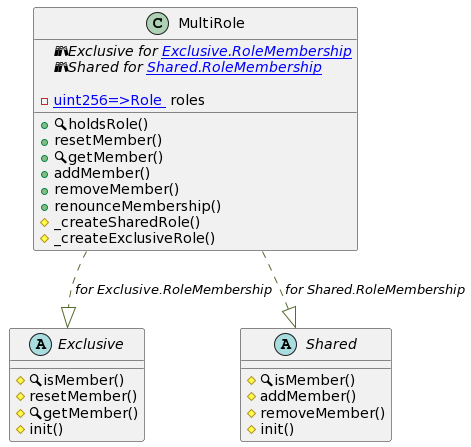

The diagram above was rendered by PlantUML. Its source (embedded in the PNG):
@startuml
' -- generated by: https://marketplace.visualstudio.com/items?itemName=tintinweb.solidity-visual-auditor
'
' -- for auto-render install: https://marketplace.visualstudio.com/items?itemName=jebbs.plantuml
' -- options --



' -- classes --


abstract Exclusive {
    ' -- inheritance --

    ' -- usingFor --

    ' -- vars --

    ' -- methods --
	#🔍isMember()
	#resetMember()
	#🔍getMember()
	#init()

}


abstract Shared {
    ' -- inheritance --

    ' -- usingFor --

    ' -- vars --

    ' -- methods --
	#🔍isMember()
	#addMember()
	#removeMember()
	#init()

}


class MultiRole {
    ' -- inheritance --

    ' -- usingFor --
	{abstract}📚Exclusive for [[Exclusive.RoleMembership]]
	{abstract}📚Shared for [[Shared.RoleMembership]]

    ' -- vars --
	-[[mapping uint256=>Role ]] roles

    ' -- methods --
	+🔍holdsRole()
	+resetMember()
	+🔍getMember()
	+addMember()
	+removeMember()
	+renounceMembership()
	#_createSharedRole()
	#_createExclusiveRole()

}
' -- inheritance / usingFor --
MultiRole ..[#DarkOliveGreen]|> Exclusive : //for Exclusive.RoleMembership//
MultiRole ..[#DarkOliveGreen]|> Shared : //for Shared.RoleMembership//
@enduml